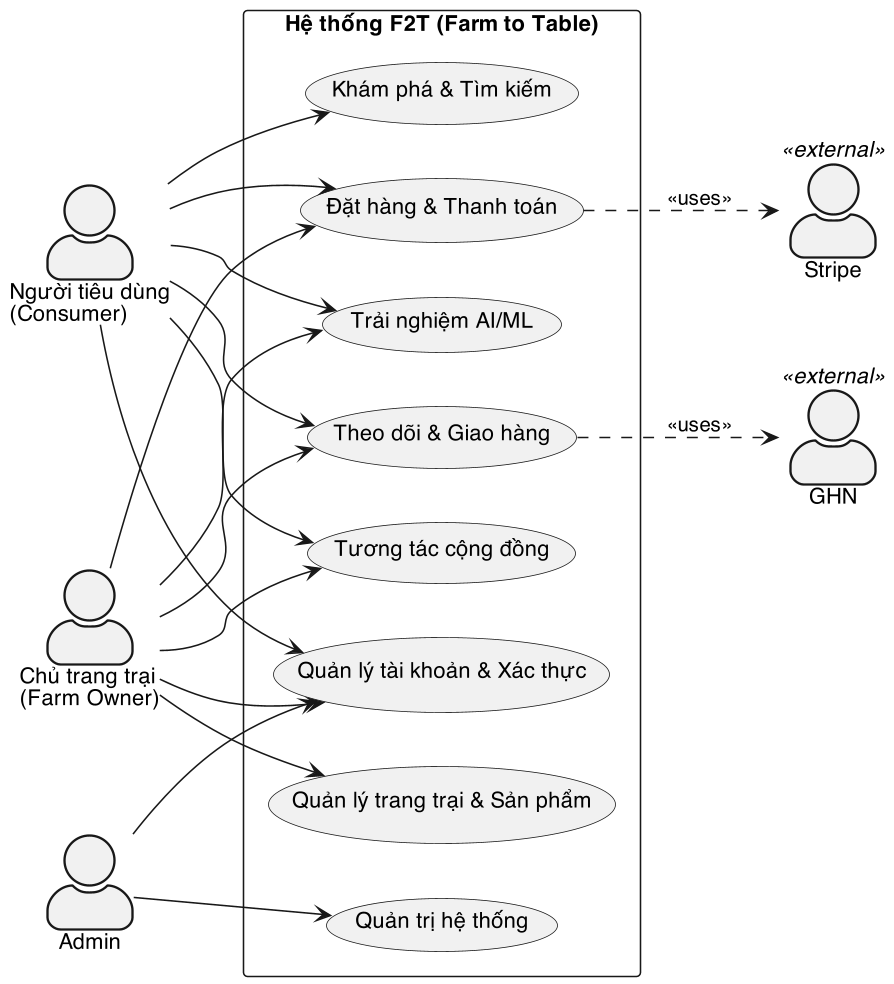

The diagram above was rendered by PlantUML. Its source (embedded in the PNG):
@startuml
skinparam dpi 150
skinparam defaultFontName "Helvetica"
skinparam shadowing false
left to right direction
skinparam packageStyle rectangle
skinparam actorStyle awesome

actor "Người tiêu dùng\n(Consumer)" as Consumer
actor "Chủ trang trại\n(Farm Owner)" as Farm
actor "Admin" as Admin
actor "Stripe" as Stripe <<external>>
actor "GHN" as GHN <<external>>

rectangle "Hệ thống F2T (Farm to Table)" {
    usecase "Quản lý tài khoản & Xác thực" as UC_Auth
    usecase "Khám phá & Tìm kiếm" as UC_Discover
    usecase "Đặt hàng & Thanh toán" as UC_Order
    usecase "Quản lý trang trại & Sản phẩm" as UC_FarmMgmt
    usecase "Theo dõi & Giao hàng" as UC_Delivery
    usecase "Tương tác cộng đồng" as UC_Social
    usecase "Quản trị hệ thống" as UC_Admin
    usecase "Trải nghiệm AI/ML" as UC_AI
}

Consumer --> UC_Auth
Consumer --> UC_Discover
Consumer --> UC_Order
Consumer --> UC_Delivery
Consumer --> UC_Social
Consumer --> UC_AI

Farm --> UC_Auth
Farm --> UC_FarmMgmt
Farm --> UC_Order
Farm --> UC_Delivery
Farm --> UC_Social
Farm --> UC_AI

Admin --> UC_Auth
Admin --> UC_Admin

UC_Order ..> Stripe : <<uses>>
UC_Delivery ..> GHN : <<uses>>
@enduml